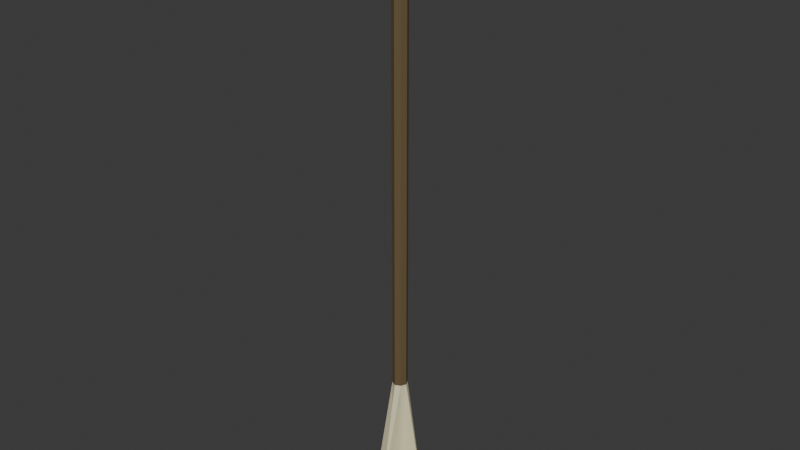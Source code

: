 # Source: Arrow.blend  (saved by Blender 5.2.44; exported with 4.5.12 LTS)
import bpy
from mathutils import Matrix  # noqa: F401  (used for matrix-valued properties, if any)

bpy.ops.wm.read_factory_settings(use_empty=True)
scene = bpy.context.scene
scene.name = 'Scene'

# ---- collections
col_collection = bpy.data.collections.new('Collection'); scene.collection.children.link(col_collection)

# ---- materials (node trees are filled in below, after node groups)
mat_wood = bpy.data.materials.new('Wood')
mat_feathers = bpy.data.materials.new('Feathers')

# ---- material node trees
mat_wood.use_nodes = True; mat_wood.node_tree.nodes.clear()
_N = mat_wood.node_tree.nodes; _L = mat_wood.node_tree.links
n0 = _N.new('ShaderNodeBsdfPrincipled'); n0.name = 'Principled BSDF'; n0.location = (-200, 100)
n0.inputs[0].default_value = (0.1456, 0.09942, 0.04698, 1.0)
n0.inputs[10].default_value = 0.005
n1 = _N.new('ShaderNodeOutputMaterial'); n1.name = 'Material Output'; n1.location = (200, 100)
_L.new(n0.outputs[0], n1.inputs[0])
n1.is_active_output = True
mat_feathers.use_nodes = True; mat_feathers.node_tree.nodes.clear()
_N = mat_feathers.node_tree.nodes; _L = mat_feathers.node_tree.links
n0 = _N.new('ShaderNodeBsdfPrincipled'); n0.name = 'Principled BSDF'; n0.location = (-200, 100)
n0.inputs[0].default_value = (0.8, 0.7428, 0.4876, 1.0)
n0.inputs[10].default_value = 0.005
n1 = _N.new('ShaderNodeOutputMaterial'); n1.name = 'Material Output'; n1.location = (200, 100)
_L.new(n0.outputs[0], n1.inputs[0])
n1.is_active_output = True

# ---- world
world_world = bpy.data.worlds.new('World'); scene.world = world_world
world_world.use_nodes = True; world_world.node_tree.nodes.clear()
_N = world_world.node_tree.nodes; _L = world_world.node_tree.links
n0 = _N.new('ShaderNodeOutputWorld'); n0.name = 'World Output'; n0.location = (200, 100)
n1 = _N.new('ShaderNodeBackground'); n1.name = 'Background'; n1.location = (-200, 100)
n1.inputs[0].default_value = (0.05088, 0.05088, 0.05088, 1.0)
_L.new(n1.outputs[0], n0.inputs[0])
n0.is_active_output = True
world_world.color = (0.05088, 0.05088, 0.05088)
world_world.sun_shadow_jitter_overblur = 0.0

# ---- meshes
me_arrow = bpy.data.meshes.new('Arrow')
me_arrow.from_pydata([(0.03897, 0.03897, 4.007), (0.03901, 0.03901, 0.0), (0.03897, -0.03897, 4.007), (0.03901, -0.03901, 0.0), (-0.03897, 0.03897, 4.007), (-0.03901, 0.03901, 0.0), (-0.03897, -0.03897, 4.007), (-0.03901, -0.03901, 0.0), (0.05775, 0.0, 4.007), (0.03897, 0.03897, 1.0), (0.236, 0.0, 0.0), (0.03897, -0.03897, 1.0), (-8.965e-10, -0.05775, 4.007), (0.0, -0.236, 0.0), (-0.03897, -0.03897, 1.0), (-0.05775, 0.0, 4.007), (-0.236, 0.0, 0.0), (-0.03897, 0.03897, 1.0), (-8.965e-10, 0.05775, 4.007), (0.0, 0.236, 0.0), (0.0, 0.0, 0.0), (0.0, 0.0, 4.542), (-8.965e-10, 0.05775, 1.0), (-0.05775, 0.0, 1.0), (-8.965e-10, -0.05775, 1.0), (0.05775, 0.0, 1.0)], [], [(25, 10, 3, 11), (24, 13, 7, 14), (23, 16, 5, 17), (22, 19, 1, 9), (21, 15, 4, 18), (20, 10, 1, 19), (16, 20, 19, 5), (7, 13, 20, 16), (13, 3, 10, 20), (8, 21, 18, 0), (2, 12, 21, 8), (12, 6, 15, 21), (18, 22, 9, 0), (4, 17, 22, 18), (17, 5, 19, 22), (15, 23, 17, 4), (6, 14, 23, 15), (14, 7, 16, 23), (12, 24, 14, 6), (2, 11, 24, 12), (11, 3, 13, 24), (8, 25, 11, 2), (0, 9, 25, 8), (9, 1, 10, 25)])
me_arrow.polygons.foreach_set('material_index', [1, 1, 1, 1, 0, 1, 1, 1, 1, 0, 0, 0, 0, 0, 1, 0, 0, 1, 0, 0, 1, 0, 0, 1])
_uv = me_arrow.uv_layers.new(name='UVMap')
_uv.uv.foreach_set('vector', [0.5, 0.125, 0.625, 0.125, 0.625, 0.25, 0.5, 0.25, 0.5, 0.375, 0.625, 0.375, 0.625, 0.5, 0.5, 0.5, 0.5, 0.625, 0.625, 0.625, 0.625, 0.75, 0.5, 0.75, 0.5, 0.875, 0.625, 0.875, 0.625, 1.0, 0.5, 1.0, 0.25, 0.625, 0.375, 0.625, 0.375, 0.75, 0.25, 0.75, 0.75, 0.625, 0.875, 0.625, 0.875, 0.75, 0.75, 0.75, 0.625, 0.625, 0.75, 0.625, 0.75, 0.75, 0.625, 0.75, 0.625, 0.5, 0.75, 0.5, 0.75, 0.625, 0.625, 0.625, 0.75, 0.5, 0.875, 0.5, 0.875, 0.625, 0.75, 0.625, 0.125, 0.625, 0.25, 0.625, 0.25, 0.75, 0.125, 0.75, 0.125, 0.5, 0.25, 0.5, 0.25, 0.625, 0.125, 0.625, 0.25, 0.5, 0.375, 0.5, 0.375, 0.625, 0.25, 0.625, 0.375, 0.875, 0.5, 0.875, 0.5, 1.0, 0.375, 1.0, 0.375, 0.75, 0.5, 0.75, 0.5, 0.875, 0.375, 0.875, 0.5, 0.75, 0.625, 0.75, 0.625, 0.875, 0.5, 0.875, 0.375, 0.625, 0.5, 0.625, 0.5, 0.75, 0.375, 0.75, 0.375, 0.5, 0.5, 0.5, 0.5, 0.625, 0.375, 0.625, 0.5, 0.5, 0.625, 0.5, 0.625, 0.625, 0.5, 0.625, 0.375, 0.375, 0.5, 0.375, 0.5, 0.5, 0.375, 0.5, 0.375, 0.25, 0.5, 0.25, 0.5, 0.375, 0.375, 0.375, 0.5, 0.25, 0.625, 0.25, 0.625, 0.375, 0.5, 0.375, 0.375, 0.125, 0.5, 0.125, 0.5, 0.25, 0.375, 0.25, 0.375, 0.0, 0.5, 0.0, 0.5, 0.125, 0.375, 0.125, 0.5, 0.0, 0.625, 0.0, 0.625, 0.125, 0.5, 0.125])
me_arrow.materials.append(mat_wood)
me_arrow.materials.append(mat_feathers)
me_arrow.update()

# ---- objects
ob_arrow = bpy.data.objects.new('Arrow', me_arrow)

# ---- transforms, parenting, visibility, modifiers, constraints
ob_arrow.location = (0.0, 0.0, 0.0)
ob_arrow.scale = (0.1722, 0.1722, 0.1722)

# ---- collection membership
col_collection.objects.link(ob_arrow)

# ---- scene / render settings (as saved in the file)
scene.frame_start = 1; scene.frame_end = 250; scene.frame_set(1)
scene.render.engine = 'BLENDER_EEVEE_NEXT'
scene.render.bake_bias = 0.0
scene.render.bake_samples = 0
scene.render.compositor_device = 'GPU'
scene.eevee.use_volume_custom_range = False
scene.eevee.fast_gi_thickness_near = 0.1
scene.eevee.fast_gi_thickness_far = 0.0
scene.eevee.ray_tracing_options.screen_trace_thickness = 0.1
bpy.context.view_layer.update()

# ---- added for rendering (the .blend has no active camera and no usable light): camera, sun
cam_auto = bpy.data.cameras.new('AutoCamera')
cam_auto.lens = 50.0
cam_auto.sensor_width = 36.0
cam_auto.clip_end = 1000.0
ob_auto_camera = bpy.data.objects.new('AutoCamera', cam_auto)
scene.collection.objects.link(ob_auto_camera)
ob_auto_camera.location = (0.731531, -0.877837, 0.976349)
ob_auto_camera.rotation_euler = (1.09748, -7.21219e-08, 0.694738)
scene.camera = ob_auto_camera
light_auto_sun = bpy.data.lights.new('AutoSun', 'SUN')
light_auto_sun.energy = 3.0
light_auto_sun.angle = 0.0523599
ob_auto_sun = bpy.data.objects.new('AutoSun', light_auto_sun)
scene.collection.objects.link(ob_auto_sun)
ob_auto_sun.rotation_euler = (0.872665, 0.174533, 0.523599)
bpy.context.view_layer.update()
